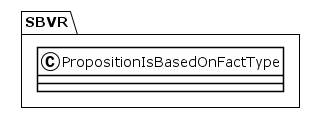

The diagram above was rendered by PlantUML. Its source (embedded in the PNG):
@startuml
!theme plain
package SBVR {
class PropositionIsBasedOnFactType {
}
}
@enduml